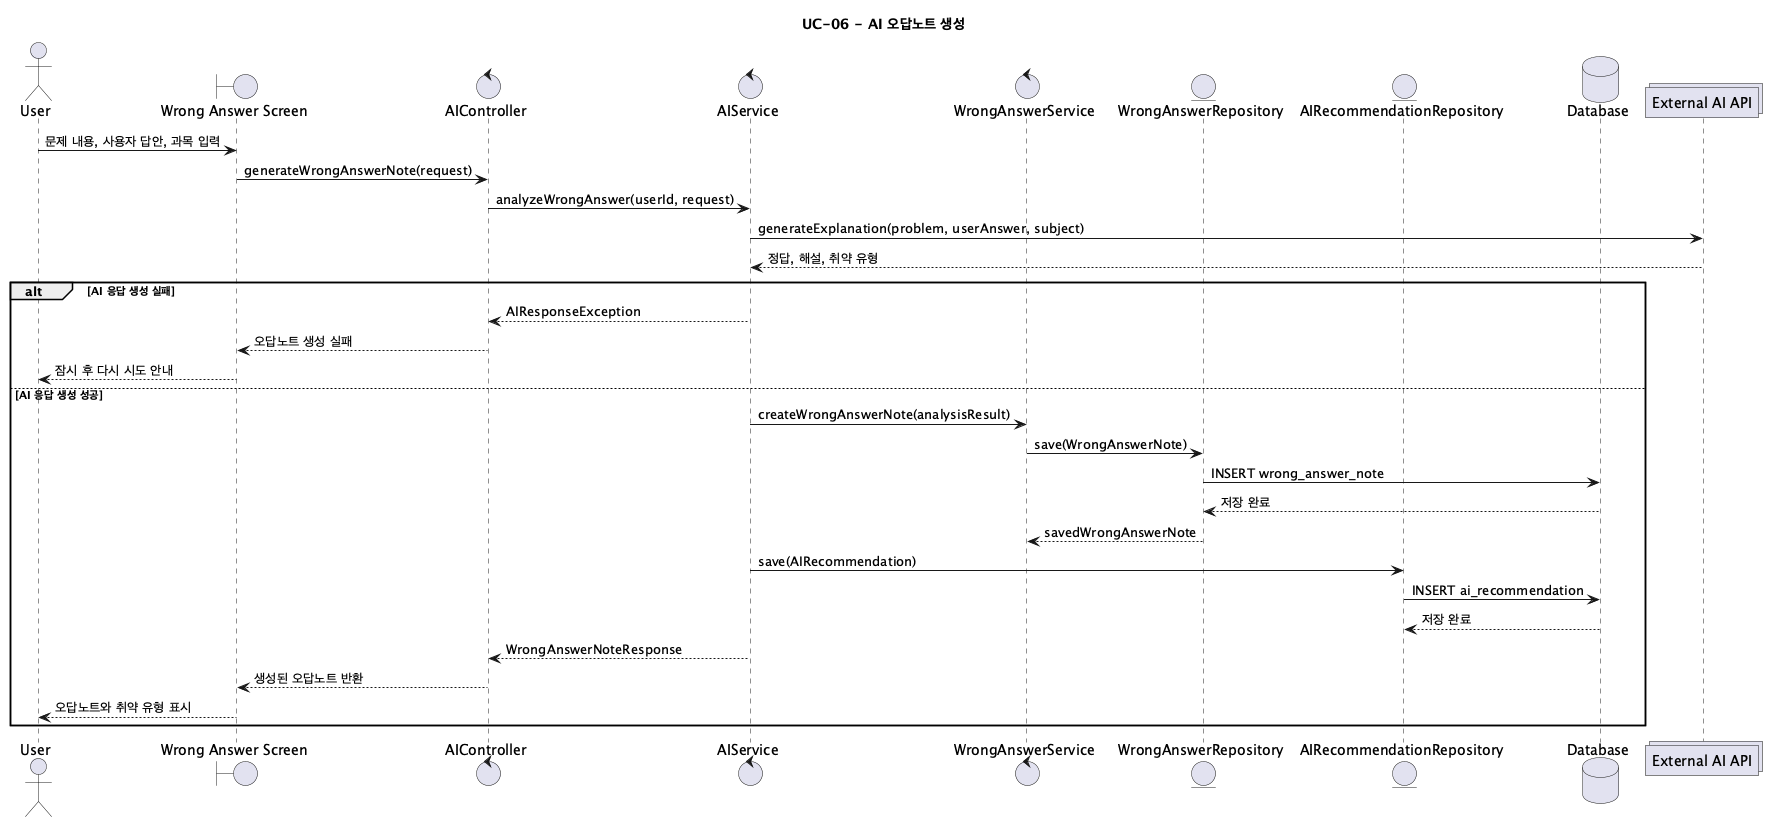

The diagram above was rendered by PlantUML. Its source (embedded in the PNG):
@startuml UC06_GenerateWrongAnswerNote
title UC-06 - AI 오답노트 생성

actor "User" as User
boundary "Wrong Answer Screen" as UI
control "AIController" as AIController
control "AIService" as AIService
control "WrongAnswerService" as WrongAnswerService
entity "WrongAnswerRepository" as WrongAnswerRepository
entity "AIRecommendationRepository" as RecommendationRepository
database "Database" as DB
collections "External AI API" as ExternalAI

User -> UI: 문제 내용, 사용자 답안, 과목 입력
UI -> AIController: generateWrongAnswerNote(request)
AIController -> AIService: analyzeWrongAnswer(userId, request)
AIService -> ExternalAI: generateExplanation(problem, userAnswer, subject)
ExternalAI --> AIService: 정답, 해설, 취약 유형

alt AI 응답 생성 실패
  AIService --> AIController: AIResponseException
  AIController --> UI: 오답노트 생성 실패
  UI --> User: 잠시 후 다시 시도 안내
else AI 응답 생성 성공
  AIService -> WrongAnswerService: createWrongAnswerNote(analysisResult)
  WrongAnswerService -> WrongAnswerRepository: save(WrongAnswerNote)
  WrongAnswerRepository -> DB: INSERT wrong_answer_note
  DB --> WrongAnswerRepository: 저장 완료
  WrongAnswerRepository --> WrongAnswerService: savedWrongAnswerNote

  AIService -> RecommendationRepository: save(AIRecommendation)
  RecommendationRepository -> DB: INSERT ai_recommendation
  DB --> RecommendationRepository: 저장 완료

  AIService --> AIController: WrongAnswerNoteResponse
  AIController --> UI: 생성된 오답노트 반환
  UI --> User: 오답노트와 취약 유형 표시
end

@enduml